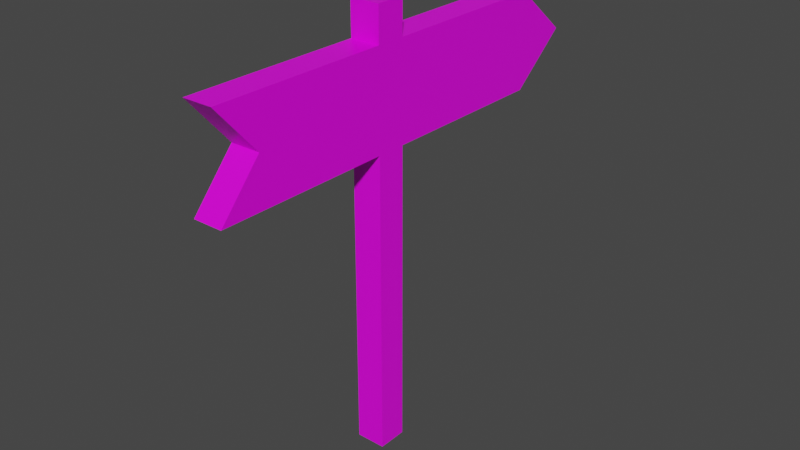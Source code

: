 # Source: sign.blend  (saved by Blender 2.93.20; exported with 4.5.12 LTS)
import bpy
from mathutils import Matrix  # noqa: F401  (used for matrix-valued properties, if any)

bpy.ops.wm.read_factory_settings(use_empty=True)
scene = bpy.context.scene
scene.name = 'Scene'

# ---- collections
col_collection = bpy.data.collections.new('Collection'); scene.collection.children.link(col_collection)

# ---- images (referenced by path relative to the original .blend; pixels are not part of the script)
import os
ASSET_DIR = os.environ.get("B2B_ASSET_DIR", "")  # directory of the original .blend (textures are referenced by path, not embedded)
HERE = os.path.dirname(os.path.abspath(__file__))  # packed textures are extracted next to this script under _unpacked/

def load_image(name, relpath, width, height, colorspace="sRGB"):
    """Load a texture the original file referenced (path relative to the .blend, or extracted next to this script)."""
    p = next((c for c in (os.path.join(HERE, relpath), os.path.join(ASSET_DIR, relpath)) if relpath and os.path.exists(c)), "")
    if p:
        img = bpy.data.images.load(p, check_existing=True)
        img.name = name
    else:  # same state as the original file: an image datablock whose file is absent (Cycles renders it pink)
        img = bpy.data.images.new(name, width, height)
        img.source = "FILE"
        img.filepath = "//" + (relpath or name)
    img.colorspace_settings.name = colorspace
    return img
img_sign_texture_psd = load_image('Sign Texture.psd', 'Sign Texture.psd', 1024, 1024, 'sRGB')

# ---- materials (node trees are filled in below, after node groups)
mat_material = bpy.data.materials.new('Material')
mat_material.alpha_threshold = 0.0
mat_material.use_transparent_shadow = False
mat_material.line_color = (0.0, 0.0, 0.0, 1.0)

# ---- material node trees
mat_material.use_nodes = True; mat_material.node_tree.nodes.clear()
_N = mat_material.node_tree.nodes; _L = mat_material.node_tree.links
n0 = _N.new('ShaderNodeOutputMaterial'); n0.name = 'Material Output'; n0.location = (300, 300)
n1 = _N.new('ShaderNodeBsdfPrincipled'); n1.name = 'Principled BSDF'; n1.location = (10, 300)
n1.distribution = 'GGX'
n1.subsurface_method = 'BURLEY'
n1.inputs[2].default_value = 0.4
n1.inputs[3].default_value = 1.45
n1.inputs[27].default_value = (0.0, 0.0, 0.0, 1.0)
n1.inputs[28].default_value = 1.0
n2 = _N.new('ShaderNodeMapping'); n2.name = 'Mapping'; n2.location = (-700, 460)
n2.width = 240
n3 = _N.new('ShaderNodeTexCoord'); n3.name = 'Texture Coordinate'; n3.location = (-900, 443)
n4 = _N.new('ShaderNodeTexImage'); n4.name = 'Image Texture'; n4.location = (-400, 431)
n4.image = img_sign_texture_psd
_L.new(n1.outputs[0], n0.inputs[0])
_L.new(n4.outputs[0], n1.inputs[0])
_L.new(n2.outputs[0], n4.inputs[0])
_L.new(n3.outputs[2], n2.inputs[0])
n0.is_active_output = True

# ---- world
world_world = bpy.data.worlds.new('World'); scene.world = world_world
world_world.use_nodes = True; world_world.node_tree.nodes.clear()
_N = world_world.node_tree.nodes; _L = world_world.node_tree.links
n0 = _N.new('ShaderNodeOutputWorld'); n0.name = 'World Output'; n0.location = (300, 300)
n1 = _N.new('ShaderNodeBackground'); n1.name = 'Background'; n1.location = (10, 300)
n1.inputs[0].default_value = (0.05088, 0.05088, 0.05088, 1.0)
_L.new(n1.outputs[0], n0.inputs[0])
n0.is_active_output = True
world_world.color = (0.05088, 0.05088, 0.05088)
world_world.use_sun_shadow = False
world_world.sun_shadow_jitter_overblur = 0.0

# ---- meshes
me_cube = bpy.data.meshes.new('Cube')
me_cube.from_pydata([(0.0324, 0.0324, 0.0324), (0.0324, 0.0324, -0.0324), (0.0324, -0.0324, 0.0324), (0.0324, -0.0324, -0.0324), (-0.0324, 0.0324, 0.0324), (-0.0324, 0.0324, -0.0324), (-0.0324, -0.0324, 0.0324), (-0.0324, -0.0324, -0.0324), (0.0324, -0.0324, 0.6327), (-0.0324, -0.0324, 0.6327), (0.0324, 0.0324, 0.6327), (-0.0324, 0.0324, 0.6327), (0.0324, -0.0324, 0.8422), (-0.0324, -0.0324, 0.8422), (0.0324, 0.0324, 0.8422), (-0.0324, 0.0324, 0.8422), (0.0324, -0.0324, 0.9168), (-0.0324, -0.0324, 0.9168), (0.0324, 0.0324, 0.9168), (-0.0324, 0.0324, 0.9168), (0.0324, -0.4193, 0.6327), (-0.0324, -0.4193, 0.6327), (-0.0324, 0.4193, 0.6327), (0.0324, 0.4193, 0.6327), (0.0324, -0.4193, 0.8422), (-0.0324, -0.4193, 0.8422), (-0.0324, 0.4193, 0.8422), (0.0324, 0.4193, 0.8422), (-0.0324, 0.0324, 0.7374), (0.0324, 0.0324, 0.7374), (0.0324, -0.0324, 0.7374), (-0.0324, -0.0324, 0.7374), (-0.0324, 0.5475, 0.7374), (0.0324, 0.5475, 0.7374), (0.0324, -0.3275, 0.7374), (-0.0324, -0.3275, 0.7374)], [], [(4, 6, 9, 11), (3, 2, 6, 7), (7, 6, 4, 5), (5, 1, 3, 7), (1, 0, 2, 3), (5, 4, 0, 1), (10, 11, 22, 23), (2, 0, 10, 8), (0, 4, 11, 10), (6, 2, 8, 9), (15, 13, 17, 19), (30, 29, 14, 12), (28, 31, 13, 15), (30, 12, 24, 34), (18, 19, 17, 16), (13, 12, 16, 17), (14, 15, 19, 18), (12, 14, 18, 16), (33, 32, 26, 27), (35, 34, 24, 25), (28, 15, 26, 32), (12, 13, 25, 24), (31, 9, 21, 35), (29, 10, 23, 33), (9, 8, 20, 21), (15, 14, 27, 26), (14, 29, 33, 27), (13, 31, 35, 25), (11, 28, 32, 22), (21, 20, 34, 35), (23, 22, 32, 33), (8, 30, 34, 20), (11, 9, 31, 28), (8, 10, 29, 30)])
_uv = me_cube.uv_layers.new(name='UVMap')
_uv.uv.foreach_set('vector', [0.5838, 0.2474, 0.5838, 0.3066, 0.03519, 0.3066, 0.03519, 0.2474, 0.643, 0.3658, 0.5838, 0.3658, 0.5838, 0.3066, 0.643, 0.3066, 0.643, 0.3066, 0.5838, 0.3066, 0.5838, 0.2474, 0.643, 0.2474, 0.7022, 0.1881, 0.643, 0.1881, 0.643, 0.1289, 0.7022, 0.1289, 0.643, 0.1881, 0.5838, 0.1881, 0.5838, 0.1289, 0.643, 0.1289, 0.643, 0.2474, 0.5838, 0.2474, 0.5838, 0.1881, 0.643, 0.1881, 0.482, 0.8943, 0.482, 0.8351, 0.8357, 0.8351, 0.8357, 0.8943, 0.5838, 0.1289, 0.5838, 0.1881, 0.03519, 0.1881, 0.03519, 0.1289, 0.5838, 0.1881, 0.5838, 0.2474, 0.03519, 0.2474, 0.03519, 0.1881, 0.5838, 0.3066, 0.5838, 0.3658, 0.03519, 0.3658, 0.03519, 0.3066, 0.7785, 0.2328, 0.8377, 0.2328, 0.8377, 0.301, 0.7785, 0.301, 0.3783, 0.4885, 0.4375, 0.4885, 0.4375, 0.5843, 0.3783, 0.5843, 0.482, 0.7393, 0.4228, 0.7393, 0.4228, 0.6435, 0.482, 0.6435, 0.3783, 0.4885, 0.3783, 0.5843, 0.02467, 0.5843, 0.1086, 0.4885, 0.7193, 0.301, 0.7193, 0.3602, 0.6601, 0.3602, 0.6601, 0.301, 0.8377, 0.2328, 0.897, 0.2328, 0.897, 0.301, 0.8377, 0.301, 0.7193, 0.2328, 0.7785, 0.2328, 0.7785, 0.301, 0.7193, 0.301, 0.6601, 0.2328, 0.7193, 0.2328, 0.7193, 0.301, 0.6601, 0.301, 0.9903, 0.6934, 0.9528, 0.7393, 0.8357, 0.6435, 0.8731, 0.5977, 0.1531, 0.7393, 0.1086, 0.7783, 0.02467, 0.6825, 0.06921, 0.6435, 0.482, 0.7393, 0.482, 0.6435, 0.8357, 0.6435, 0.9528, 0.7393, 0.4228, 0.5843, 0.4228, 0.6435, 0.06921, 0.6435, 0.06921, 0.5843, 0.4228, 0.7393, 0.4228, 0.8351, 0.06921, 0.8351, 0.1531, 0.7393, 0.4375, 0.4885, 0.4375, 0.3927, 0.7911, 0.3927, 0.9083, 0.4885, 0.4228, 0.8351, 0.4228, 0.8943, 0.06921, 0.8943, 0.06921, 0.8351, 0.482, 0.6435, 0.482, 0.5843, 0.8357, 0.5843, 0.8357, 0.6435, 0.4375, 0.5843, 0.4375, 0.4885, 0.9083, 0.4885, 0.7911, 0.5843, 0.4228, 0.6435, 0.4228, 0.7393, 0.1531, 0.7393, 0.06921, 0.6435, 0.482, 0.8351, 0.482, 0.7393, 0.9528, 0.7393, 0.8357, 0.8351, 0.06921, 0.8351, 0.02467, 0.7961, 0.1086, 0.7003, 0.1531, 0.7393, 0.8731, 0.8809, 0.8357, 0.8351, 0.9528, 0.7393, 0.9903, 0.7851, 0.3783, 0.3927, 0.3783, 0.4885, 0.1086, 0.4885, 0.02467, 0.3927, 0.482, 0.8351, 0.4228, 0.8351, 0.4228, 0.7393, 0.482, 0.7393, 0.3783, 0.3927, 0.4375, 0.3927, 0.4375, 0.4885, 0.3783, 0.4885])
me_cube.materials.append(mat_material)
me_cube.use_remesh_preserve_volume = False
me_cube.use_remesh_preserve_attributes = False
me_cube.use_mirror_vertex_groups = False
me_cube.update()

# ---- objects
ob_cube = bpy.data.objects.new('Cube', me_cube)

# ---- transforms, parenting, visibility, modifiers, constraints
ob_cube.location = (0.0, 0.0, 0.0)
ob_cube.lock_rotations_4d = False
ob_cube.empty_display_type = 'ARROWS'
ob_cube.lineart.crease_threshold = 0.0

# ---- collection membership
col_collection.objects.link(ob_cube)

# ---- scene / render settings (as saved in the file)
scene.frame_start = 1; scene.frame_end = 250; scene.frame_set(1)
scene.render.engine = 'BLENDER_EEVEE_NEXT'
scene.cycles.use_denoising = False
scene.cycles.samples = 128
scene.cycles.sampling_pattern = 'TABULATED_SOBOL'
scene.cycles.use_adaptive_sampling = False
scene.cycles.use_light_tree = False
scene.view_settings.view_transform = 'Filmic'
bpy.context.view_layer.update()

# ---- added for rendering (the .blend has no active camera and no usable light): camera, sun
cam_auto = bpy.data.cameras.new('AutoCamera')
cam_auto.lens = 50.0
cam_auto.sensor_width = 36.0
cam_auto.clip_end = 1000.0
ob_auto_camera = bpy.data.objects.new('AutoCamera', cam_auto)
scene.collection.objects.link(ob_auto_camera)
ob_auto_camera.location = (1.25503, -1.44193, 1.44624)
ob_auto_camera.rotation_euler = (1.09748, -7.21219e-08, 0.694738)
scene.camera = ob_auto_camera
light_auto_sun = bpy.data.lights.new('AutoSun', 'SUN')
light_auto_sun.energy = 3.0
light_auto_sun.angle = 0.0523599
ob_auto_sun = bpy.data.objects.new('AutoSun', light_auto_sun)
scene.collection.objects.link(ob_auto_sun)
ob_auto_sun.rotation_euler = (0.872665, 0.174533, 0.523599)
bpy.context.view_layer.update()

